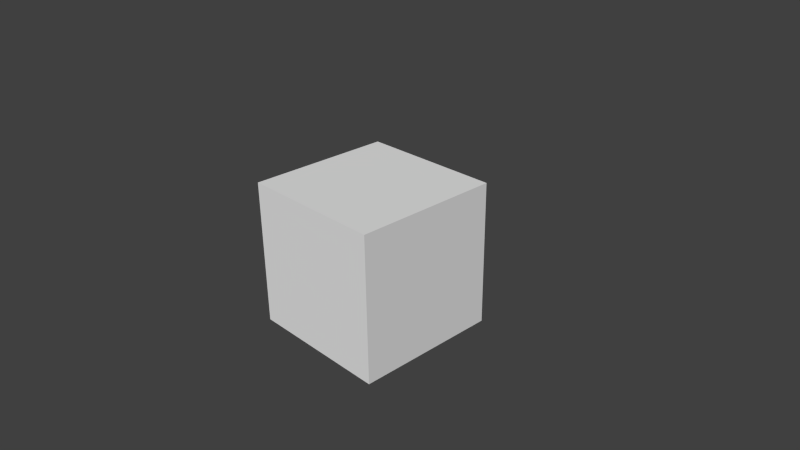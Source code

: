 # Source: terrain_block.blend  (saved by Blender 2.70.0; exported with 4.5.12 LTS)
import bpy
from mathutils import Matrix  # noqa: F401  (used for matrix-valued properties, if any)

bpy.ops.wm.read_factory_settings(use_empty=True)
scene = bpy.context.scene
scene.name = 'Scene'

# ---- collections
col_collection_1 = bpy.data.collections.new('Collection 1'); scene.collection.children.link(col_collection_1)

# ---- materials (node trees are filled in below, after node groups)
mat_material = bpy.data.materials.new('Material')
mat_material.alpha_threshold = 0.0
mat_material.use_transparent_shadow = False
mat_material.roughness = 0.5
mat_material.line_color = (0.0, 0.0, 0.0, 1.0)

# ---- material node trees

# ---- world
world_world = bpy.data.worlds.new('World'); scene.world = world_world
world_world.color = (0.05088, 0.05088, 0.05088)
world_world.use_sun_shadow = False
world_world.sun_shadow_jitter_overblur = 0.0
world_world.cycles.sampling_method = 'MANUAL'
world_world.cycles.sample_map_resolution = 256

# ---- cameras
cam_camera = bpy.data.cameras.new('Camera')
cam_camera.clip_end = 100.0
cam_camera.lens = 35.0
cam_camera.sensor_width = 32.0
cam_camera.sensor_height = 18.0
cam_camera.ortho_scale = 7.314
cam_camera.dof.focus_distance = 0.0
cam_camera.dof.aperture_fstop = 128.0

# ---- meshes
me_terrain_block = bpy.data.meshes.new('Terrain Block')
me_terrain_block.from_pydata([(1.0, -1.0, -1.0), (1.0, -1.0, 1.0), (-1.0, -1.0, 1.0), (-1.0, -1.0, -1.0), (1.0, 1.0, -1.0), (1.0, 1.0, 1.0), (-1.0, 1.0, 1.0), (-1.0, 1.0, -1.0)], [], [(0, 1, 2, 3), (4, 7, 6, 5), (0, 4, 5, 1), (1, 5, 6, 2), (2, 6, 7, 3), (4, 0, 3, 7)])
_uv = me_terrain_block.uv_layers.new(name='UVMap')
_uv.uv.foreach_set('vector', [0.7266, 0.4766, 0.2734, 0.4766, 0.2734, 0.02344, 0.7266, 0.02344, 0.4766, 0.9766, 0.02344, 0.9766, 0.02344, 0.5234, 0.4766, 0.5234, 0.9766, 0.5234, 0.9766, 0.9766, 0.5234, 0.9766, 0.5234, 0.5234, 0.9766, 0.5234, 0.9766, 0.9766, 0.5234, 0.9766, 0.5234, 0.5234, 0.9766, 0.5234, 0.9766, 0.9766, 0.5234, 0.9766, 0.5234, 0.5234, 0.5234, 0.9766, 0.5234, 0.5234, 0.9766, 0.5234, 0.9766, 0.9766])
me_terrain_block.materials.append(mat_material)
me_terrain_block.use_remesh_preserve_volume = False
me_terrain_block.use_remesh_preserve_attributes = False
me_terrain_block.use_mirror_vertex_groups = False
me_terrain_block.use_paint_bone_selection = False
me_terrain_block.use_paint_mask = True
me_terrain_block.update()

# ---- objects
ob_terrain_block = bpy.data.objects.new('Terrain Block', me_terrain_block)
ob_camera = bpy.data.objects.new('Camera', cam_camera)

# ---- transforms, parenting, visibility, modifiers, constraints
ob_terrain_block.location = (0.0, 0.0, 0.0)
ob_terrain_block.lock_rotations_4d = False
ob_terrain_block.empty_display_type = 'ARROWS'
ob_terrain_block.lineart.crease_threshold = 0.0
ob_camera.location = (7.481, -6.508, 5.344)
ob_camera.rotation_euler = (1.109, 0.01082, 0.8149)
ob_camera.lock_rotations_4d = False
ob_camera.empty_display_type = 'ARROWS'
ob_camera.color = (0.0, 0.0, 0.0, 0.0)
ob_camera.display_type = 'WIRE'
ob_camera.lineart.crease_threshold = 0.0

# ---- collection membership
col_collection_1.objects.link(ob_terrain_block)
col_collection_1.objects.link(ob_camera)

# ---- scene / render settings (as saved in the file)
scene.camera = ob_camera
scene.frame_start = 1; scene.frame_end = 250; scene.frame_set(1)
scene.render.engine = 'BLENDER_EEVEE_NEXT'
scene.render.resolution_percentage = 50
scene.render.dither_intensity = 0.0
scene.cycles.use_denoising = False
scene.cycles.samples = 10
scene.cycles.sampling_pattern = 'TABULATED_SOBOL'
scene.cycles.light_sampling_threshold = 0.0
scene.cycles.use_adaptive_sampling = False
scene.cycles.use_light_tree = False
scene.cycles.blur_glossy = 0.0
scene.cycles.volume_bounces = 1
scene.cycles.pixel_filter_type = 'GAUSSIAN'
scene.cycles.sample_clamp_indirect = 0.0
scene.view_settings.view_transform = 'Standard'
bpy.context.view_layer.update()

# ---- added for rendering (the .blend has no usable light): sun
light_auto_sun = bpy.data.lights.new('AutoSun', 'SUN')
light_auto_sun.energy = 3.0
light_auto_sun.angle = 0.0523599
ob_auto_sun = bpy.data.objects.new('AutoSun', light_auto_sun)
scene.collection.objects.link(ob_auto_sun)
ob_auto_sun.rotation_euler = (0.872665, 0.174533, 0.523599)
bpy.context.view_layer.update()
